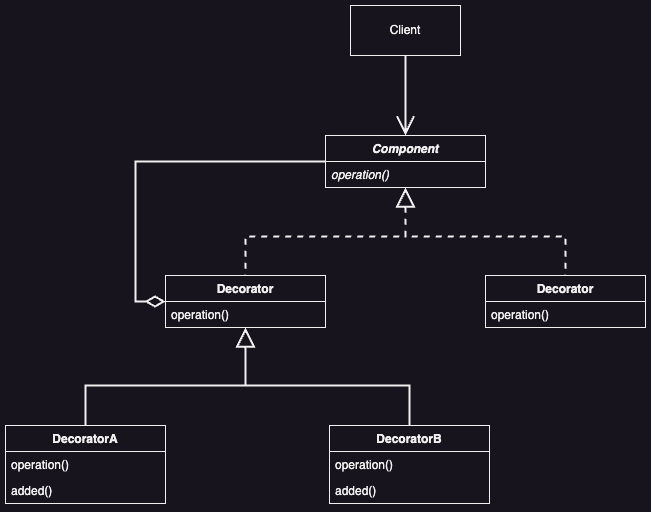

The diagram above was exported from draw.io. Its source (the exported page's mxGraphModel, read from the mxfile embedded in the PNG):
<mxGraphModel dx="1283" dy="965" grid="1" gridSize="10" guides="1" tooltips="1" connect="1" arrows="1" fold="1" page="1" pageScale="1" pageWidth="827" pageHeight="1169" math="0" shadow="0">
  <root>
    <mxCell id="WIyWlLk6GJQsqaUBKTNV-0" />
    <mxCell id="WIyWlLk6GJQsqaUBKTNV-1" parent="WIyWlLk6GJQsqaUBKTNV-0" />
    <mxCell id="1o0gEMUeoggT-nOXZYzE-24" style="edgeStyle=orthogonalEdgeStyle;rounded=0;orthogonalLoop=1;jettySize=auto;html=1;entryX=0.5;entryY=0;entryDx=0;entryDy=0;dashed=1;endArrow=none;endFill=0;endSize=6;startArrow=block;startFill=0;startSize=15;strokeWidth=2;" edge="1" parent="WIyWlLk6GJQsqaUBKTNV-1" source="1o0gEMUeoggT-nOXZYzE-0" target="1o0gEMUeoggT-nOXZYzE-13">
      <mxGeometry relative="1" as="geometry" />
    </mxCell>
    <mxCell id="1o0gEMUeoggT-nOXZYzE-25" style="edgeStyle=orthogonalEdgeStyle;rounded=0;orthogonalLoop=1;jettySize=auto;html=1;entryX=0.5;entryY=0;entryDx=0;entryDy=0;endArrow=none;endFill=0;dashed=1;strokeWidth=2;startArrow=block;startFill=0;startSize=15;" edge="1" parent="WIyWlLk6GJQsqaUBKTNV-1" source="1o0gEMUeoggT-nOXZYzE-0" target="1o0gEMUeoggT-nOXZYzE-16">
      <mxGeometry relative="1" as="geometry" />
    </mxCell>
    <mxCell id="1o0gEMUeoggT-nOXZYzE-0" value="&lt;i&gt;Component&lt;/i&gt;" style="swimlane;fontStyle=1;align=center;verticalAlign=top;childLayout=stackLayout;horizontal=1;startSize=26;horizontalStack=0;resizeParent=1;resizeParentMax=0;resizeLast=0;collapsible=1;marginBottom=0;whiteSpace=wrap;html=1;" vertex="1" parent="WIyWlLk6GJQsqaUBKTNV-1">
      <mxGeometry x="330" y="350" width="160" height="52" as="geometry" />
    </mxCell>
    <mxCell id="1o0gEMUeoggT-nOXZYzE-3" value="&lt;i&gt;operation()&lt;/i&gt;" style="text;strokeColor=none;fillColor=none;align=left;verticalAlign=top;spacingLeft=4;spacingRight=4;overflow=hidden;rotatable=0;points=[[0,0.5],[1,0.5]];portConstraint=eastwest;whiteSpace=wrap;html=1;" vertex="1" parent="1o0gEMUeoggT-nOXZYzE-0">
      <mxGeometry y="26" width="160" height="26" as="geometry" />
    </mxCell>
    <mxCell id="1o0gEMUeoggT-nOXZYzE-5" value="DecoratorA" style="swimlane;fontStyle=1;align=center;verticalAlign=top;childLayout=stackLayout;horizontal=1;startSize=26;horizontalStack=0;resizeParent=1;resizeParentMax=0;resizeLast=0;collapsible=1;marginBottom=0;whiteSpace=wrap;html=1;" vertex="1" parent="WIyWlLk6GJQsqaUBKTNV-1">
      <mxGeometry x="10" y="640" width="160" height="78" as="geometry" />
    </mxCell>
    <mxCell id="1o0gEMUeoggT-nOXZYzE-6" value="&lt;span&gt;operation()&lt;/span&gt;" style="text;strokeColor=none;fillColor=none;align=left;verticalAlign=top;spacingLeft=4;spacingRight=4;overflow=hidden;rotatable=0;points=[[0,0.5],[1,0.5]];portConstraint=eastwest;whiteSpace=wrap;html=1;fontStyle=0" vertex="1" parent="1o0gEMUeoggT-nOXZYzE-5">
      <mxGeometry y="26" width="160" height="26" as="geometry" />
    </mxCell>
    <mxCell id="1o0gEMUeoggT-nOXZYzE-9" value="&lt;span&gt;added()&lt;/span&gt;" style="text;strokeColor=none;fillColor=none;align=left;verticalAlign=top;spacingLeft=4;spacingRight=4;overflow=hidden;rotatable=0;points=[[0,0.5],[1,0.5]];portConstraint=eastwest;whiteSpace=wrap;html=1;fontStyle=0" vertex="1" parent="1o0gEMUeoggT-nOXZYzE-5">
      <mxGeometry y="52" width="160" height="26" as="geometry" />
    </mxCell>
    <mxCell id="1o0gEMUeoggT-nOXZYzE-10" value="DecoratorB" style="swimlane;fontStyle=1;align=center;verticalAlign=top;childLayout=stackLayout;horizontal=1;startSize=26;horizontalStack=0;resizeParent=1;resizeParentMax=0;resizeLast=0;collapsible=1;marginBottom=0;whiteSpace=wrap;html=1;" vertex="1" parent="WIyWlLk6GJQsqaUBKTNV-1">
      <mxGeometry x="334" y="640" width="160" height="78" as="geometry" />
    </mxCell>
    <mxCell id="1o0gEMUeoggT-nOXZYzE-11" value="&lt;span&gt;operation()&lt;/span&gt;" style="text;strokeColor=none;fillColor=none;align=left;verticalAlign=top;spacingLeft=4;spacingRight=4;overflow=hidden;rotatable=0;points=[[0,0.5],[1,0.5]];portConstraint=eastwest;whiteSpace=wrap;html=1;fontStyle=0" vertex="1" parent="1o0gEMUeoggT-nOXZYzE-10">
      <mxGeometry y="26" width="160" height="26" as="geometry" />
    </mxCell>
    <mxCell id="1o0gEMUeoggT-nOXZYzE-12" value="&lt;span&gt;added()&lt;/span&gt;" style="text;strokeColor=none;fillColor=none;align=left;verticalAlign=top;spacingLeft=4;spacingRight=4;overflow=hidden;rotatable=0;points=[[0,0.5],[1,0.5]];portConstraint=eastwest;whiteSpace=wrap;html=1;fontStyle=0" vertex="1" parent="1o0gEMUeoggT-nOXZYzE-10">
      <mxGeometry y="52" width="160" height="26" as="geometry" />
    </mxCell>
    <mxCell id="1o0gEMUeoggT-nOXZYzE-26" style="edgeStyle=orthogonalEdgeStyle;rounded=0;orthogonalLoop=1;jettySize=auto;html=1;entryX=0;entryY=0.5;entryDx=0;entryDy=0;endArrow=none;endFill=0;strokeWidth=2;startArrow=diamondThin;startFill=0;startSize=15;" edge="1" parent="WIyWlLk6GJQsqaUBKTNV-1" source="1o0gEMUeoggT-nOXZYzE-13" target="1o0gEMUeoggT-nOXZYzE-0">
      <mxGeometry relative="1" as="geometry">
        <Array as="points">
          <mxPoint x="140" y="516" />
          <mxPoint x="140" y="376" />
        </Array>
      </mxGeometry>
    </mxCell>
    <mxCell id="1o0gEMUeoggT-nOXZYzE-29" style="edgeStyle=orthogonalEdgeStyle;rounded=0;orthogonalLoop=1;jettySize=auto;html=1;entryX=0.5;entryY=0;entryDx=0;entryDy=0;endArrow=none;endFill=0;startArrow=block;startFill=0;strokeWidth=2;startSize=15;" edge="1" parent="WIyWlLk6GJQsqaUBKTNV-1" source="1o0gEMUeoggT-nOXZYzE-13" target="1o0gEMUeoggT-nOXZYzE-5">
      <mxGeometry relative="1" as="geometry">
        <Array as="points">
          <mxPoint x="250" y="600" />
          <mxPoint x="90" y="600" />
        </Array>
      </mxGeometry>
    </mxCell>
    <mxCell id="1o0gEMUeoggT-nOXZYzE-31" style="edgeStyle=orthogonalEdgeStyle;rounded=0;orthogonalLoop=1;jettySize=auto;html=1;entryX=0.5;entryY=0;entryDx=0;entryDy=0;endArrow=none;endFill=0;strokeWidth=2;startSize=15;startArrow=block;startFill=0;" edge="1" parent="WIyWlLk6GJQsqaUBKTNV-1" target="1o0gEMUeoggT-nOXZYzE-10">
      <mxGeometry relative="1" as="geometry">
        <mxPoint x="250" y="542.0000000000001" as="sourcePoint" />
        <mxPoint x="414" y="643.0000000000001" as="targetPoint" />
        <Array as="points">
          <mxPoint x="250" y="600" />
          <mxPoint x="414" y="600" />
        </Array>
      </mxGeometry>
    </mxCell>
    <mxCell id="1o0gEMUeoggT-nOXZYzE-13" value="Decorator" style="swimlane;fontStyle=1;align=center;verticalAlign=top;childLayout=stackLayout;horizontal=1;startSize=26;horizontalStack=0;resizeParent=1;resizeParentMax=0;resizeLast=0;collapsible=1;marginBottom=0;whiteSpace=wrap;html=1;" vertex="1" parent="WIyWlLk6GJQsqaUBKTNV-1">
      <mxGeometry x="170" y="490" width="160" height="52" as="geometry" />
    </mxCell>
    <mxCell id="1o0gEMUeoggT-nOXZYzE-14" value="&lt;span&gt;operation()&lt;/span&gt;" style="text;strokeColor=none;fillColor=none;align=left;verticalAlign=top;spacingLeft=4;spacingRight=4;overflow=hidden;rotatable=0;points=[[0,0.5],[1,0.5]];portConstraint=eastwest;whiteSpace=wrap;html=1;fontStyle=0" vertex="1" parent="1o0gEMUeoggT-nOXZYzE-13">
      <mxGeometry y="26" width="160" height="26" as="geometry" />
    </mxCell>
    <mxCell id="1o0gEMUeoggT-nOXZYzE-16" value="Decorator" style="swimlane;fontStyle=1;align=center;verticalAlign=top;childLayout=stackLayout;horizontal=1;startSize=26;horizontalStack=0;resizeParent=1;resizeParentMax=0;resizeLast=0;collapsible=1;marginBottom=0;whiteSpace=wrap;html=1;" vertex="1" parent="WIyWlLk6GJQsqaUBKTNV-1">
      <mxGeometry x="490" y="490" width="160" height="52" as="geometry" />
    </mxCell>
    <mxCell id="1o0gEMUeoggT-nOXZYzE-17" value="&lt;span&gt;operation()&lt;/span&gt;" style="text;strokeColor=none;fillColor=none;align=left;verticalAlign=top;spacingLeft=4;spacingRight=4;overflow=hidden;rotatable=0;points=[[0,0.5],[1,0.5]];portConstraint=eastwest;whiteSpace=wrap;html=1;fontStyle=0" vertex="1" parent="1o0gEMUeoggT-nOXZYzE-16">
      <mxGeometry y="26" width="160" height="26" as="geometry" />
    </mxCell>
    <mxCell id="1o0gEMUeoggT-nOXZYzE-33" style="edgeStyle=orthogonalEdgeStyle;rounded=0;orthogonalLoop=1;jettySize=auto;html=1;entryX=0.5;entryY=0;entryDx=0;entryDy=0;endArrow=open;endFill=0;startSize=6;endSize=15;strokeWidth=2;" edge="1" parent="WIyWlLk6GJQsqaUBKTNV-1" source="1o0gEMUeoggT-nOXZYzE-32" target="1o0gEMUeoggT-nOXZYzE-0">
      <mxGeometry relative="1" as="geometry" />
    </mxCell>
    <mxCell id="1o0gEMUeoggT-nOXZYzE-32" value="Client" style="html=1;whiteSpace=wrap;" vertex="1" parent="WIyWlLk6GJQsqaUBKTNV-1">
      <mxGeometry x="355" y="220" width="110" height="50" as="geometry" />
    </mxCell>
  </root>
</mxGraphModel>